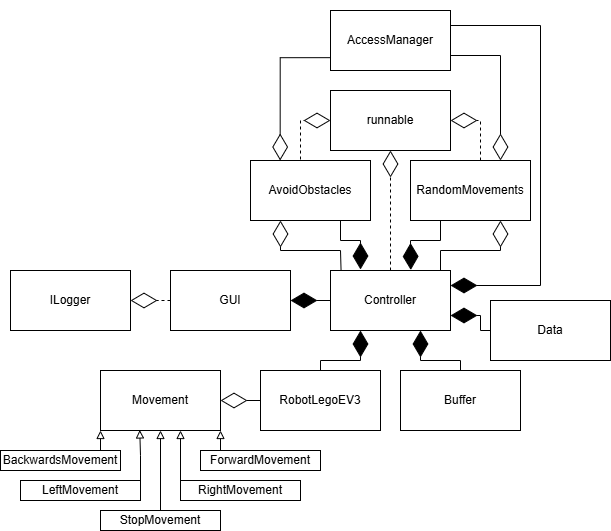

The diagram above was exported from draw.io. Its source (the exported page's mxGraphModel, read from the mxfile embedded in the PNG):
<mxGraphModel dx="1025" dy="389" grid="1" gridSize="10" guides="1" tooltips="1" connect="1" arrows="1" fold="1" page="0" pageScale="1" pageWidth="827" pageHeight="1169" background="none" math="0" shadow="0">
  <root>
    <mxCell id="0" />
    <mxCell id="1" parent="0" />
    <mxCell id="D3A2P1LHg_PXYgziN5HH-39" value="Data" style="rounded=0;whiteSpace=wrap;html=1;" parent="1" vertex="1">
      <mxGeometry x="920" y="730" width="120" height="60" as="geometry" />
    </mxCell>
    <mxCell id="D3A2P1LHg_PXYgziN5HH-40" value="GUI" style="rounded=0;whiteSpace=wrap;html=1;" parent="1" vertex="1">
      <mxGeometry x="600" y="700" width="120" height="60" as="geometry" />
    </mxCell>
    <mxCell id="D3A2P1LHg_PXYgziN5HH-41" value="RandomMovements" style="rounded=0;whiteSpace=wrap;html=1;" parent="1" vertex="1">
      <mxGeometry x="840" y="590" width="120" height="60" as="geometry" />
    </mxCell>
    <mxCell id="D3A2P1LHg_PXYgziN5HH-42" value="runnable" style="rounded=0;whiteSpace=wrap;html=1;" parent="1" vertex="1">
      <mxGeometry x="760" y="520" width="120" height="60" as="geometry" />
    </mxCell>
    <mxCell id="D3A2P1LHg_PXYgziN5HH-43" value="&lt;div&gt;&lt;span style=&quot;background-color: transparent; color: light-dark(rgb(0, 0, 0), rgb(255, 255, 255));&quot;&gt;Controller&lt;/span&gt;&lt;/div&gt;" style="rounded=0;whiteSpace=wrap;html=1;" parent="1" vertex="1">
      <mxGeometry x="760" y="700" width="120" height="60" as="geometry" />
    </mxCell>
    <mxCell id="D3A2P1LHg_PXYgziN5HH-44" value="" style="endArrow=diamondThin;endFill=1;endSize=24;html=1;rounded=0;exitX=0;exitY=0.5;exitDx=0;exitDy=0;" parent="1" source="D3A2P1LHg_PXYgziN5HH-43" target="D3A2P1LHg_PXYgziN5HH-40" edge="1">
      <mxGeometry width="160" relative="1" as="geometry">
        <mxPoint x="560" y="770" as="sourcePoint" />
        <mxPoint x="720" y="770" as="targetPoint" />
        <Array as="points">
          <mxPoint x="720" y="730" />
        </Array>
      </mxGeometry>
    </mxCell>
    <mxCell id="D3A2P1LHg_PXYgziN5HH-45" value="" style="endArrow=diamondThin;endFill=1;endSize=24;html=1;rounded=0;exitX=0;exitY=0.5;exitDx=0;exitDy=0;entryX=0.5;entryY=1;entryDx=0;entryDy=0;" parent="1" source="D3A2P1LHg_PXYgziN5HH-39" edge="1">
      <mxGeometry width="160" relative="1" as="geometry">
        <mxPoint x="920" y="775" as="sourcePoint" />
        <mxPoint x="880" y="745" as="targetPoint" />
        <Array as="points">
          <mxPoint x="910" y="760" />
          <mxPoint x="910" y="745" />
        </Array>
      </mxGeometry>
    </mxCell>
    <mxCell id="D3A2P1LHg_PXYgziN5HH-46" value="Movement" style="rounded=0;whiteSpace=wrap;html=1;" parent="1" vertex="1">
      <mxGeometry x="530" y="800" width="120" height="60" as="geometry" />
    </mxCell>
    <mxCell id="D3A2P1LHg_PXYgziN5HH-48" value="ILogger" style="rounded=0;whiteSpace=wrap;html=1;" parent="1" vertex="1">
      <mxGeometry x="440" y="700" width="120" height="60" as="geometry" />
    </mxCell>
    <mxCell id="D3A2P1LHg_PXYgziN5HH-49" value="Buffer" style="rounded=0;whiteSpace=wrap;html=1;" parent="1" vertex="1">
      <mxGeometry x="830" y="800" width="120" height="60" as="geometry" />
    </mxCell>
    <mxCell id="D3A2P1LHg_PXYgziN5HH-50" value="RobotLegoEV3" style="rounded=0;whiteSpace=wrap;html=1;" parent="1" vertex="1">
      <mxGeometry x="690" y="800" width="120" height="60" as="geometry" />
    </mxCell>
    <mxCell id="D3A2P1LHg_PXYgziN5HH-51" value="" style="endArrow=diamondThin;endFill=1;endSize=24;html=1;rounded=0;exitX=0.5;exitY=0;exitDx=0;exitDy=0;entryX=0.25;entryY=1;entryDx=0;entryDy=0;" parent="1" source="D3A2P1LHg_PXYgziN5HH-50" target="D3A2P1LHg_PXYgziN5HH-43" edge="1">
      <mxGeometry width="160" relative="1" as="geometry">
        <mxPoint x="840" y="800" as="sourcePoint" />
        <mxPoint x="800" y="760" as="targetPoint" />
        <Array as="points">
          <mxPoint x="750" y="790" />
          <mxPoint x="790" y="790" />
        </Array>
      </mxGeometry>
    </mxCell>
    <mxCell id="D3A2P1LHg_PXYgziN5HH-53" value="" style="endArrow=diamondThin;endFill=0;endSize=24;html=1;rounded=0;entryX=1;entryY=0.5;entryDx=0;entryDy=0;dashed=1;" parent="1" target="D3A2P1LHg_PXYgziN5HH-42" edge="1">
      <mxGeometry width="160" relative="1" as="geometry">
        <mxPoint x="910" y="590" as="sourcePoint" />
        <mxPoint x="740" y="560" as="targetPoint" />
        <Array as="points">
          <mxPoint x="910" y="550" />
        </Array>
      </mxGeometry>
    </mxCell>
    <mxCell id="D3A2P1LHg_PXYgziN5HH-54" value="" style="endArrow=diamondThin;endFill=0;endSize=24;html=1;rounded=0;entryX=0.5;entryY=1;entryDx=0;entryDy=0;exitX=0.5;exitY=0;exitDx=0;exitDy=0;dashed=1;" parent="1" source="D3A2P1LHg_PXYgziN5HH-43" target="D3A2P1LHg_PXYgziN5HH-42" edge="1">
      <mxGeometry width="160" relative="1" as="geometry">
        <mxPoint x="1020" y="540" as="sourcePoint" />
        <mxPoint x="1070" y="480" as="targetPoint" />
        <Array as="points" />
      </mxGeometry>
    </mxCell>
    <mxCell id="D3A2P1LHg_PXYgziN5HH-55" value="" style="endArrow=diamondThin;endFill=0;endSize=24;html=1;rounded=0;entryX=1;entryY=0.5;entryDx=0;entryDy=0;exitX=0;exitY=0.5;exitDx=0;exitDy=0;dashed=1;" parent="1" source="D3A2P1LHg_PXYgziN5HH-40" target="D3A2P1LHg_PXYgziN5HH-48" edge="1">
      <mxGeometry width="160" relative="1" as="geometry">
        <mxPoint x="460" y="610" as="sourcePoint" />
        <mxPoint x="510" y="550" as="targetPoint" />
        <Array as="points" />
      </mxGeometry>
    </mxCell>
    <mxCell id="D3A2P1LHg_PXYgziN5HH-56" value="" style="endArrow=diamondThin;endFill=0;endSize=24;html=1;rounded=0;entryX=1;entryY=0.5;entryDx=0;entryDy=0;exitX=0;exitY=0.5;exitDx=0;exitDy=0;" parent="1" target="D3A2P1LHg_PXYgziN5HH-46" edge="1" source="D3A2P1LHg_PXYgziN5HH-50">
      <mxGeometry width="160" relative="1" as="geometry">
        <mxPoint x="800" y="830" as="sourcePoint" />
        <mxPoint x="1090" y="810" as="targetPoint" />
        <Array as="points" />
      </mxGeometry>
    </mxCell>
    <mxCell id="D3A2P1LHg_PXYgziN5HH-59" value="" style="endArrow=diamondThin;endFill=0;endSize=24;html=1;rounded=0;entryX=0.75;entryY=1;entryDx=0;entryDy=0;" parent="1" target="D3A2P1LHg_PXYgziN5HH-41" edge="1">
      <mxGeometry width="160" relative="1" as="geometry">
        <mxPoint x="870" y="700" as="sourcePoint" />
        <mxPoint x="955" y="670" as="targetPoint" />
        <Array as="points">
          <mxPoint x="870" y="680" />
          <mxPoint x="930" y="680" />
        </Array>
      </mxGeometry>
    </mxCell>
    <mxCell id="D3A2P1LHg_PXYgziN5HH-60" value="" style="endArrow=diamondThin;endFill=1;endSize=24;html=1;rounded=0;entryX=0.669;entryY=-0.009;entryDx=0;entryDy=0;entryPerimeter=0;exitX=0.25;exitY=1;exitDx=0;exitDy=0;" parent="1" source="D3A2P1LHg_PXYgziN5HH-41" target="D3A2P1LHg_PXYgziN5HH-43" edge="1">
      <mxGeometry width="160" relative="1" as="geometry">
        <mxPoint x="900" y="670" as="sourcePoint" />
        <mxPoint x="840" y="690" as="targetPoint" />
        <Array as="points">
          <mxPoint x="870" y="670" />
          <mxPoint x="840" y="670" />
        </Array>
      </mxGeometry>
    </mxCell>
    <mxCell id="D3A2P1LHg_PXYgziN5HH-61" value="" style="endArrow=diamondThin;endFill=1;endSize=24;html=1;rounded=0;entryX=0.75;entryY=1;entryDx=0;entryDy=0;exitX=0.5;exitY=0;exitDx=0;exitDy=0;" parent="1" source="D3A2P1LHg_PXYgziN5HH-49" target="D3A2P1LHg_PXYgziN5HH-43" edge="1">
      <mxGeometry width="160" relative="1" as="geometry">
        <mxPoint x="820" y="660" as="sourcePoint" />
        <mxPoint x="780" y="699" as="targetPoint" />
        <Array as="points">
          <mxPoint x="890" y="790" />
          <mxPoint x="850" y="790" />
        </Array>
      </mxGeometry>
    </mxCell>
    <mxCell id="CRT-PnEBcm-W0k3oGLtd-22" style="edgeStyle=orthogonalEdgeStyle;rounded=0;orthogonalLoop=1;jettySize=auto;html=1;exitX=1;exitY=0.75;exitDx=0;exitDy=0;entryX=0.75;entryY=0;entryDx=0;entryDy=0;endArrow=diamondThin;endFill=0;endSize=24;" edge="1" parent="1" source="D3A2P1LHg_PXYgziN5HH-65" target="D3A2P1LHg_PXYgziN5HH-41">
      <mxGeometry relative="1" as="geometry" />
    </mxCell>
    <mxCell id="CRT-PnEBcm-W0k3oGLtd-23" style="edgeStyle=orthogonalEdgeStyle;rounded=0;orthogonalLoop=1;jettySize=auto;html=1;exitX=0;exitY=0.75;exitDx=0;exitDy=0;entryX=0.161;entryY=-0.036;entryDx=0;entryDy=0;entryPerimeter=0;endSize=24;endArrow=diamondThin;endFill=0;" edge="1" parent="1">
      <mxGeometry relative="1" as="geometry">
        <mxPoint x="770.34" y="487.16" as="sourcePoint" />
        <mxPoint x="709.66" y="589.9999999999999" as="targetPoint" />
      </mxGeometry>
    </mxCell>
    <mxCell id="CRT-PnEBcm-W0k3oGLtd-26" style="edgeStyle=orthogonalEdgeStyle;rounded=0;orthogonalLoop=1;jettySize=auto;html=1;exitX=1;exitY=0.25;exitDx=0;exitDy=0;entryX=1;entryY=0.25;entryDx=0;entryDy=0;endSize=24;endArrow=diamondThin;endFill=1;" edge="1" parent="1" source="D3A2P1LHg_PXYgziN5HH-65" target="D3A2P1LHg_PXYgziN5HH-43">
      <mxGeometry relative="1" as="geometry">
        <Array as="points">
          <mxPoint x="970" y="455" />
          <mxPoint x="970" y="715" />
        </Array>
      </mxGeometry>
    </mxCell>
    <mxCell id="D3A2P1LHg_PXYgziN5HH-65" value="Access&lt;span style=&quot;background-color: transparent; color: light-dark(rgb(0, 0, 0), rgb(255, 255, 255));&quot;&gt;Manager&lt;/span&gt;" style="rounded=0;whiteSpace=wrap;html=1;" parent="1" vertex="1">
      <mxGeometry x="760" y="440" width="120" height="60" as="geometry" />
    </mxCell>
    <mxCell id="CRT-PnEBcm-W0k3oGLtd-1" value="AvoidObstacles" style="rounded=0;whiteSpace=wrap;html=1;" vertex="1" parent="1">
      <mxGeometry x="680" y="590" width="120" height="60" as="geometry" />
    </mxCell>
    <mxCell id="CRT-PnEBcm-W0k3oGLtd-2" value="" style="endArrow=diamondThin;endFill=1;endSize=24;html=1;rounded=0;entryX=0.669;entryY=-0.009;entryDx=0;entryDy=0;entryPerimeter=0;exitX=0.75;exitY=1;exitDx=0;exitDy=0;" edge="1" parent="1" source="CRT-PnEBcm-W0k3oGLtd-1">
      <mxGeometry width="160" relative="1" as="geometry">
        <mxPoint x="900" y="650" as="sourcePoint" />
        <mxPoint x="790" y="699" as="targetPoint" />
        <Array as="points">
          <mxPoint x="770" y="670" />
          <mxPoint x="790" y="670" />
        </Array>
      </mxGeometry>
    </mxCell>
    <mxCell id="CRT-PnEBcm-W0k3oGLtd-3" value="" style="endArrow=diamondThin;endFill=0;endSize=24;html=1;rounded=0;entryX=0;entryY=0.5;entryDx=0;entryDy=0;dashed=1;" edge="1" parent="1" target="D3A2P1LHg_PXYgziN5HH-42">
      <mxGeometry width="160" relative="1" as="geometry">
        <mxPoint x="730" y="589" as="sourcePoint" />
        <mxPoint x="710" y="450" as="targetPoint" />
        <Array as="points">
          <mxPoint x="730" y="550" />
        </Array>
      </mxGeometry>
    </mxCell>
    <mxCell id="CRT-PnEBcm-W0k3oGLtd-6" value="" style="endArrow=diamondThin;endFill=0;endSize=24;html=1;rounded=0;entryX=0.25;entryY=1;entryDx=0;entryDy=0;exitX=0.088;exitY=-0.002;exitDx=0;exitDy=0;exitPerimeter=0;" edge="1" parent="1" source="D3A2P1LHg_PXYgziN5HH-43" target="CRT-PnEBcm-W0k3oGLtd-1">
      <mxGeometry width="160" relative="1" as="geometry">
        <mxPoint x="640" y="700" as="sourcePoint" />
        <mxPoint x="700" y="650" as="targetPoint" />
        <Array as="points">
          <mxPoint x="770" y="680" />
          <mxPoint x="710" y="680" />
        </Array>
      </mxGeometry>
    </mxCell>
    <mxCell id="CRT-PnEBcm-W0k3oGLtd-17" style="edgeStyle=orthogonalEdgeStyle;rounded=0;orthogonalLoop=1;jettySize=auto;html=1;exitX=0;exitY=0;exitDx=0;exitDy=0;entryX=1;entryY=1;entryDx=0;entryDy=0;endArrow=block;endFill=0;" edge="1" parent="1" source="CRT-PnEBcm-W0k3oGLtd-7" target="D3A2P1LHg_PXYgziN5HH-46">
      <mxGeometry relative="1" as="geometry" />
    </mxCell>
    <mxCell id="CRT-PnEBcm-W0k3oGLtd-7" value="ForwardMovement" style="rounded=0;whiteSpace=wrap;html=1;" vertex="1" parent="1">
      <mxGeometry x="630" y="880" width="120" height="20" as="geometry" />
    </mxCell>
    <mxCell id="CRT-PnEBcm-W0k3oGLtd-16" style="edgeStyle=orthogonalEdgeStyle;rounded=0;orthogonalLoop=1;jettySize=auto;html=1;exitX=1;exitY=0;exitDx=0;exitDy=0;entryX=0;entryY=1;entryDx=0;entryDy=0;endArrow=block;endFill=0;" edge="1" parent="1" source="CRT-PnEBcm-W0k3oGLtd-8" target="D3A2P1LHg_PXYgziN5HH-46">
      <mxGeometry relative="1" as="geometry" />
    </mxCell>
    <mxCell id="CRT-PnEBcm-W0k3oGLtd-8" value="BackwardsMovement" style="rounded=0;whiteSpace=wrap;html=1;" vertex="1" parent="1">
      <mxGeometry x="430" y="880" width="120" height="20" as="geometry" />
    </mxCell>
    <mxCell id="CRT-PnEBcm-W0k3oGLtd-9" value="RightMovement" style="rounded=0;whiteSpace=wrap;html=1;" vertex="1" parent="1">
      <mxGeometry x="610" y="910" width="120" height="20" as="geometry" />
    </mxCell>
    <mxCell id="CRT-PnEBcm-W0k3oGLtd-10" value="Left&lt;span style=&quot;background-color: transparent; color: light-dark(rgb(0, 0, 0), rgb(255, 255, 255));&quot;&gt;Movement&lt;/span&gt;" style="rounded=0;whiteSpace=wrap;html=1;" vertex="1" parent="1">
      <mxGeometry x="450" y="910" width="120" height="20" as="geometry" />
    </mxCell>
    <mxCell id="CRT-PnEBcm-W0k3oGLtd-20" value="" style="edgeStyle=orthogonalEdgeStyle;rounded=0;orthogonalLoop=1;jettySize=auto;html=1;endArrow=block;endFill=0;" edge="1" parent="1" source="CRT-PnEBcm-W0k3oGLtd-11" target="D3A2P1LHg_PXYgziN5HH-46">
      <mxGeometry relative="1" as="geometry" />
    </mxCell>
    <mxCell id="CRT-PnEBcm-W0k3oGLtd-11" value="Stop&lt;span style=&quot;background-color: transparent; color: light-dark(rgb(0, 0, 0), rgb(255, 255, 255));&quot;&gt;Movement&lt;/span&gt;" style="rounded=0;whiteSpace=wrap;html=1;" vertex="1" parent="1">
      <mxGeometry x="530" y="940" width="120" height="20" as="geometry" />
    </mxCell>
    <mxCell id="CRT-PnEBcm-W0k3oGLtd-18" style="edgeStyle=orthogonalEdgeStyle;rounded=0;orthogonalLoop=1;jettySize=auto;html=1;exitX=1;exitY=0;exitDx=0;exitDy=0;entryX=0.327;entryY=0.991;entryDx=0;entryDy=0;entryPerimeter=0;endArrow=block;endFill=0;" edge="1" parent="1" source="CRT-PnEBcm-W0k3oGLtd-10" target="D3A2P1LHg_PXYgziN5HH-46">
      <mxGeometry relative="1" as="geometry" />
    </mxCell>
    <mxCell id="CRT-PnEBcm-W0k3oGLtd-19" style="edgeStyle=orthogonalEdgeStyle;rounded=0;orthogonalLoop=1;jettySize=auto;html=1;exitX=0;exitY=0;exitDx=0;exitDy=0;endArrow=block;endFill=0;" edge="1" parent="1" source="CRT-PnEBcm-W0k3oGLtd-9">
      <mxGeometry relative="1" as="geometry">
        <mxPoint x="610" y="860" as="targetPoint" />
      </mxGeometry>
    </mxCell>
  </root>
</mxGraphModel>